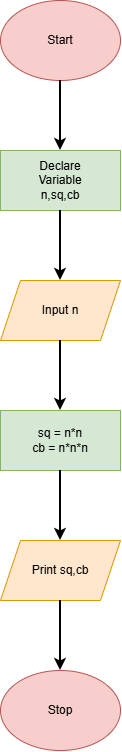

The diagram above was exported from draw.io. Its source (the exported page's mxGraphModel, read from the mxfile embedded in the PNG):
<mxGraphModel dx="1030" dy="562" grid="1" gridSize="10" guides="1" tooltips="1" connect="1" arrows="1" fold="1" page="1" pageScale="1" pageWidth="850" pageHeight="1100" math="0" shadow="0">
  <root>
    <mxCell id="0" />
    <mxCell id="1" parent="0" />
    <mxCell id="hNPT7jiYfn9s2ipJ-t4c-1" parent="1" style="ellipse;whiteSpace=wrap;html=1;shapeInside=1;fillColor=#f8cecc;strokeColor=#b85450;" value="" vertex="1">
      <mxGeometry height="80" width="120" x="365" y="20" as="geometry" />
    </mxCell>
    <mxCell id="hNPT7jiYfn9s2ipJ-t4c-2" parent="1" style="rounded=0;whiteSpace=wrap;html=1;fillColor=#d5e8d4;strokeColor=#82b366;" value="" vertex="1">
      <mxGeometry height="60" width="120" x="365" y="170" as="geometry" />
    </mxCell>
    <mxCell id="hNPT7jiYfn9s2ipJ-t4c-3" parent="1" style="shape=parallelogram;perimeter=parallelogramPerimeter;whiteSpace=wrap;html=1;shapeInside=1;fixedSize=1;fillColor=#ffe6cc;strokeColor=#d79b00;" value="" vertex="1">
      <mxGeometry height="60" width="120" x="365" y="300" as="geometry" />
    </mxCell>
    <mxCell id="hNPT7jiYfn9s2ipJ-t4c-4" parent="1" style="rounded=0;whiteSpace=wrap;html=1;fillColor=#d5e8d4;strokeColor=#82b366;" value="" vertex="1">
      <mxGeometry height="60" width="120" x="365" y="430" as="geometry" />
    </mxCell>
    <mxCell id="hNPT7jiYfn9s2ipJ-t4c-5" parent="1" style="shape=parallelogram;perimeter=parallelogramPerimeter;whiteSpace=wrap;html=1;shapeInside=1;fixedSize=1;fillColor=#ffe6cc;strokeColor=#d79b00;" value="" vertex="1">
      <mxGeometry height="60" width="120" x="365" y="560" as="geometry" />
    </mxCell>
    <mxCell id="hNPT7jiYfn9s2ipJ-t4c-8" parent="1" style="ellipse;whiteSpace=wrap;html=1;shapeInside=1;fillColor=#f8cecc;strokeColor=#b85450;" value="" vertex="1">
      <mxGeometry height="80" width="120" x="365" y="690" as="geometry" />
    </mxCell>
    <mxCell id="hNPT7jiYfn9s2ipJ-t4c-9" edge="1" parent="1" source="hNPT7jiYfn9s2ipJ-t4c-1" style="endArrow=classic;html=1;rounded=0;entryX=0.5;entryY=0;entryDx=0;entryDy=0;exitX=0.5;exitY=1;exitDx=0;exitDy=0;strokeWidth=2;" target="hNPT7jiYfn9s2ipJ-t4c-2" value="">
      <mxGeometry height="50" relative="1" width="50" as="geometry">
        <mxPoint x="400" y="120" as="sourcePoint" />
        <mxPoint x="450" y="70" as="targetPoint" />
      </mxGeometry>
    </mxCell>
    <mxCell id="hNPT7jiYfn9s2ipJ-t4c-10" edge="1" parent="1" source="hNPT7jiYfn9s2ipJ-t4c-4" style="endArrow=classic;html=1;rounded=0;exitX=0.5;exitY=1;exitDx=0;exitDy=0;entryX=0.5;entryY=0;entryDx=0;entryDy=0;strokeWidth=2;" target="hNPT7jiYfn9s2ipJ-t4c-5" value="">
      <mxGeometry height="50" relative="1" width="50" as="geometry">
        <mxPoint x="400" y="520" as="sourcePoint" />
        <mxPoint x="450" y="470" as="targetPoint" />
      </mxGeometry>
    </mxCell>
    <mxCell id="hNPT7jiYfn9s2ipJ-t4c-11" edge="1" parent="1" source="hNPT7jiYfn9s2ipJ-t4c-3" style="endArrow=classic;html=1;rounded=0;exitX=0.5;exitY=1;exitDx=0;exitDy=0;entryX=0.5;entryY=0;entryDx=0;entryDy=0;strokeWidth=2;" target="hNPT7jiYfn9s2ipJ-t4c-4" value="">
      <mxGeometry height="50" relative="1" width="50" as="geometry">
        <mxPoint x="400" y="520" as="sourcePoint" />
        <mxPoint x="450" y="470" as="targetPoint" />
      </mxGeometry>
    </mxCell>
    <mxCell id="hNPT7jiYfn9s2ipJ-t4c-12" edge="1" parent="1" source="hNPT7jiYfn9s2ipJ-t4c-2" style="endArrow=classic;html=1;rounded=0;exitX=0.5;exitY=1;exitDx=0;exitDy=0;entryX=0.5;entryY=0;entryDx=0;entryDy=0;strokeWidth=2;" target="hNPT7jiYfn9s2ipJ-t4c-3" value="">
      <mxGeometry height="50" relative="1" width="50" as="geometry">
        <mxPoint x="400" y="520" as="sourcePoint" />
        <mxPoint x="450" y="470" as="targetPoint" />
      </mxGeometry>
    </mxCell>
    <mxCell id="hNPT7jiYfn9s2ipJ-t4c-13" edge="1" parent="1" source="hNPT7jiYfn9s2ipJ-t4c-5" style="endArrow=classic;html=1;rounded=0;exitX=0.5;exitY=1;exitDx=0;exitDy=0;entryX=0.5;entryY=0;entryDx=0;entryDy=0;strokeWidth=2;" target="hNPT7jiYfn9s2ipJ-t4c-8" value="">
      <mxGeometry height="50" relative="1" width="50" as="geometry">
        <mxPoint x="425" y="880" as="sourcePoint" />
        <mxPoint x="450" y="870" as="targetPoint" />
      </mxGeometry>
    </mxCell>
    <mxCell id="hNPT7jiYfn9s2ipJ-t4c-16" parent="1" style="text;html=1;whiteSpace=wrap;strokeColor=none;fillColor=none;align=center;verticalAlign=middle;rounded=0;" value="Start" vertex="1">
      <mxGeometry height="30" width="60" x="395" y="45" as="geometry" />
    </mxCell>
    <mxCell id="hNPT7jiYfn9s2ipJ-t4c-17" parent="1" style="text;html=1;whiteSpace=wrap;strokeColor=none;fillColor=none;align=center;verticalAlign=middle;rounded=0;" value="Declare Variable n,sq,cb" vertex="1">
      <mxGeometry height="30" width="60" x="395" y="185" as="geometry" />
    </mxCell>
    <mxCell id="hNPT7jiYfn9s2ipJ-t4c-18" parent="1" style="text;html=1;whiteSpace=wrap;strokeColor=none;fillColor=none;align=center;verticalAlign=middle;rounded=0;" value="Input n" vertex="1">
      <mxGeometry height="30" width="60" x="395" y="315" as="geometry" />
    </mxCell>
    <mxCell id="hNPT7jiYfn9s2ipJ-t4c-19" parent="1" style="text;html=1;whiteSpace=wrap;strokeColor=none;fillColor=none;align=center;verticalAlign=middle;rounded=0;" value="sq = n*n&lt;div&gt;cb = n*n*n&lt;/div&gt;" vertex="1">
      <mxGeometry height="30" width="60" x="395" y="445" as="geometry" />
    </mxCell>
    <mxCell id="hNPT7jiYfn9s2ipJ-t4c-20" parent="1" style="text;html=1;whiteSpace=wrap;strokeColor=none;fillColor=none;align=center;verticalAlign=middle;rounded=0;" value="Print sq,cb" vertex="1">
      <mxGeometry height="30" width="60" x="395" y="575" as="geometry" />
    </mxCell>
    <mxCell id="hNPT7jiYfn9s2ipJ-t4c-21" parent="1" style="text;html=1;whiteSpace=wrap;strokeColor=none;fillColor=none;align=center;verticalAlign=middle;rounded=0;" value="Stop" vertex="1">
      <mxGeometry height="30" width="60" x="395" y="715" as="geometry" />
    </mxCell>
  </root>
</mxGraphModel>